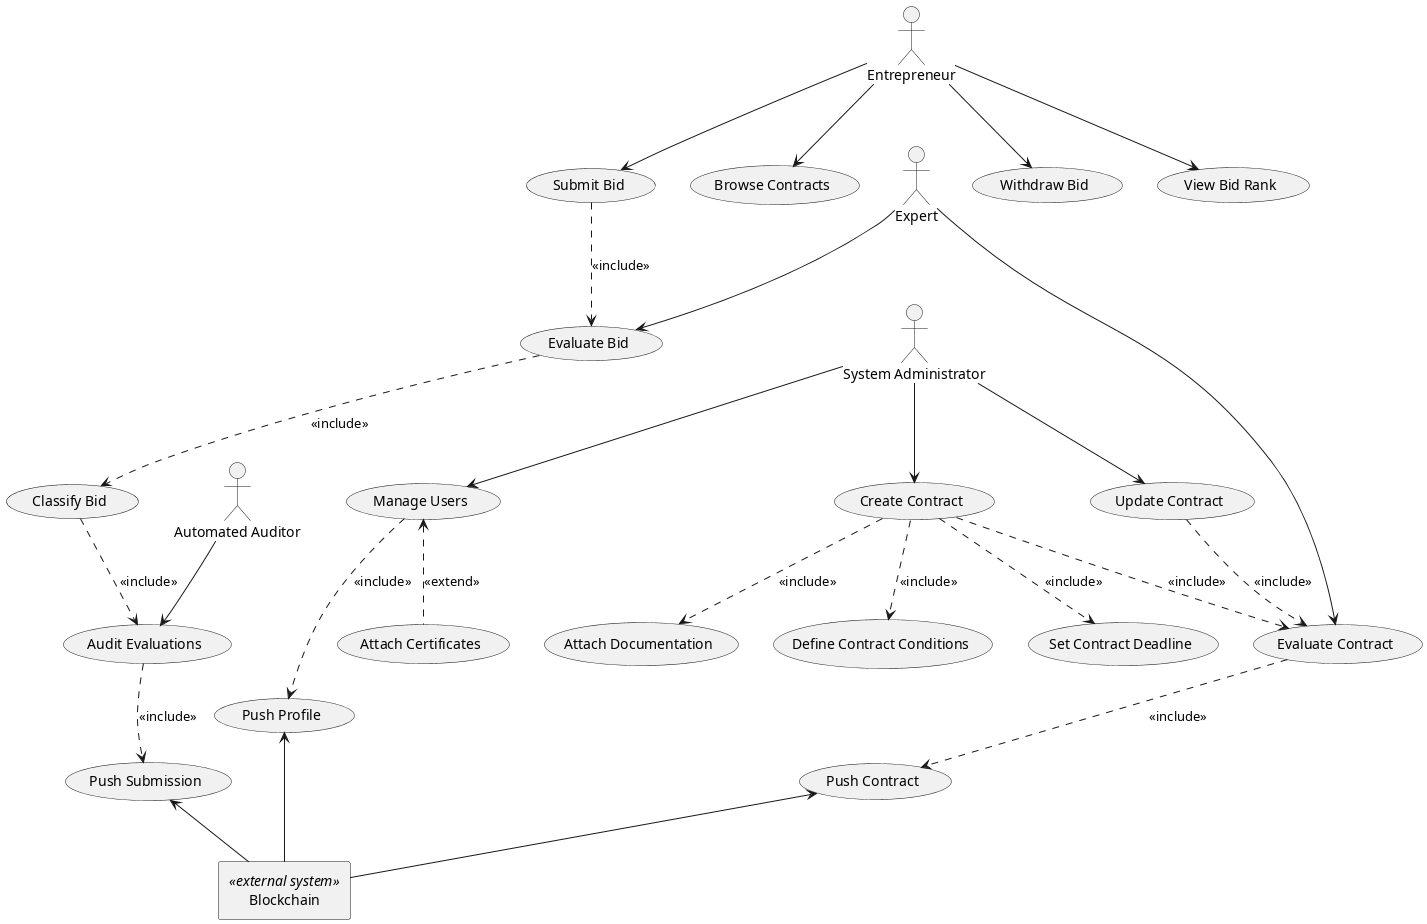

The diagram above was rendered by PlantUML. Its source (embedded in the PNG):
@startuml

' Define Actors
actor "System Administrator" as Admin
actor "Entrepreneur" as Entrepreneur
actor "Expert" as Expert
actor "Automated Auditor" as Auditor

' External system for immutable record-keeping
rectangle "Blockchain" as Blockchain <<external system>>

' Group Contract Management Use Cases
  usecase "Create Contract" as CreateContract
  usecase "Update Contract" as UpdateContract
  usecase "Set Contract Deadline" as OfferDeadline
  usecase "Attach Documentation" as OfferDocs
  usecase "Define Contract Conditions" as OfferConditions
  usecase "Browse Contracts" as BrowseContracts

' Group User Management Use Cases
  usecase "Manage Users" as CRUDUser
  usecase "Attach Certificates" as UserCertificates

' Group Bid Management Use Cases
  usecase "Submit Bid" as SubmitBid
  usecase "Withdraw Bid" as WithdrawBid
  usecase "View Bid Rank" as ViewRank

' Group Evaluation Use Cases
  usecase "Evaluate Bid" as EvaluateBid
  usecase "Evaluate Contract" as EvaluateContract
  usecase "Classify Bid" as ClassifyBid
  usecase "Audit Evaluations" as AuditEval

' Group Blockchain Operations
  usecase "Push Contract" as PushContract
  usecase "Push Profile" as PushProfile
  usecase "Push Submission" as PushBid

'-------------------------
' Actor-to-Use Case Connections
'-------------------------
' System Administrator interactions
Admin --> CreateContract
Admin --> UpdateContract
Admin --> CRUDUser

' Entrepreneur interactions
Entrepreneur --> SubmitBid
Entrepreneur --> WithdrawBid
Entrepreneur --> BrowseContracts
Entrepreneur --> ViewRank

' Expert interactions
Expert --> EvaluateBid
Expert -right-> EvaluateContract

' Automated Auditor interaction
Auditor --> AuditEval

'-------------------------
' Use Case Relationships
'-------------------------
' Contract Management includes validations and details
CreateContract ..> OfferDeadline : <<include>>
CreateContract ..> OfferDocs : <<include>>
CreateContract ..> OfferConditions : <<include>>
CreateContract ..> EvaluateContract : <<include>>

UpdateContract ..> EvaluateContract : <<include>>

' User Management extension
CRUDUser <.. UserCertificates : <<extend>>

' Bid Management includes validation
SubmitBid ..> EvaluateBid : <<include>>

' Evaluation process: Validation triggers classification, which then undergoes auditing
EvaluateBid ..> ClassifyBid : <<include>>
ClassifyBid ..> AuditEval : <<include>>
AuditEval ..> PushBid : <<include>>

' Contract validation triggers blockchain update
EvaluateContract ..> PushContract : <<include>>

' User management triggers blockchain profile push
CRUDUser ..> PushProfile : <<include>>

'-------------------------
' Blockchain Connections
'-------------------------
PushContract <-- Blockchain
PushProfile <-- Blockchain
PushBid <-- Blockchain

@enduml